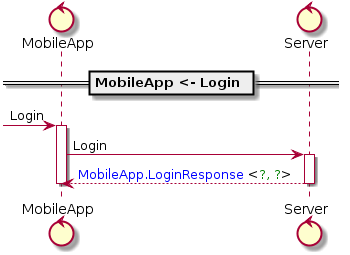

The diagram above was rendered by PlantUML. Its source (embedded in the PNG):
@startuml


control "MobileApp" as _0
control "Server" as _1
skinparam maxMessageSize 250
== MobileApp <- Login ==
[->_0 : Login
activate _0
 _0->_1 : Login
 activate _1
 _0<--_1 : <color blue>MobileApp.LoginResponse</color> <<color green>?, ?</color>>
 deactivate _1
deactivate _0
@enduml